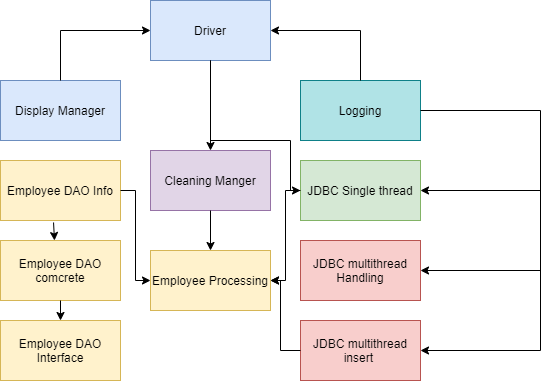

The diagram above was exported from draw.io. Its source (the exported page's mxGraphModel, read from the mxfile embedded in the PNG):
<mxGraphModel dx="1422" dy="794" grid="1" gridSize="10" guides="1" tooltips="1" connect="1" arrows="1" fold="1" page="1" pageScale="1" pageWidth="827" pageHeight="1169" math="0" shadow="0">
  <root>
    <mxCell id="0" />
    <mxCell id="1" parent="0" />
    <mxCell id="Pirb2msqlReJww45cgpB-1" value="Driver" style="rounded=0;whiteSpace=wrap;html=1;fillColor=#dae8fc;strokeColor=#6c8ebf;" vertex="1" parent="1">
      <mxGeometry x="320" y="160" width="120" height="60" as="geometry" />
    </mxCell>
    <mxCell id="Pirb2msqlReJww45cgpB-2" value="Logging" style="rounded=0;whiteSpace=wrap;html=1;fillColor=#b0e3e6;strokeColor=#0e8088;" vertex="1" parent="1">
      <mxGeometry x="470" y="240" width="120" height="60" as="geometry" />
    </mxCell>
    <mxCell id="Pirb2msqlReJww45cgpB-3" value="JDBC multithread insert&amp;nbsp;" style="rounded=0;whiteSpace=wrap;html=1;fillColor=#f8cecc;strokeColor=#b85450;" vertex="1" parent="1">
      <mxGeometry x="470" y="480" width="120" height="60" as="geometry" />
    </mxCell>
    <mxCell id="Pirb2msqlReJww45cgpB-4" value="JDBC multithread Handling" style="rounded=0;whiteSpace=wrap;html=1;fillColor=#f8cecc;strokeColor=#b85450;" vertex="1" parent="1">
      <mxGeometry x="470" y="400" width="120" height="60" as="geometry" />
    </mxCell>
    <mxCell id="Pirb2msqlReJww45cgpB-18" style="edgeStyle=orthogonalEdgeStyle;rounded=0;orthogonalLoop=1;jettySize=auto;html=1;entryX=1;entryY=0.5;entryDx=0;entryDy=0;" edge="1" parent="1" target="Pirb2msqlReJww45cgpB-5">
      <mxGeometry relative="1" as="geometry">
        <mxPoint x="660" y="370" as="targetPoint" />
        <mxPoint x="710" y="350" as="sourcePoint" />
      </mxGeometry>
    </mxCell>
    <mxCell id="Pirb2msqlReJww45cgpB-5" value="JDBC Single thread" style="rounded=0;whiteSpace=wrap;html=1;fillColor=#d5e8d4;strokeColor=#82b366;" vertex="1" parent="1">
      <mxGeometry x="470" y="320" width="120" height="60" as="geometry" />
    </mxCell>
    <mxCell id="Pirb2msqlReJww45cgpB-6" value="Employee Processing" style="rounded=0;whiteSpace=wrap;html=1;fillColor=#fff2cc;strokeColor=#d6b656;" vertex="1" parent="1">
      <mxGeometry x="320" y="410" width="120" height="60" as="geometry" />
    </mxCell>
    <mxCell id="Pirb2msqlReJww45cgpB-7" value="Employee DAO comcrete" style="rounded=0;whiteSpace=wrap;html=1;fillColor=#fff2cc;strokeColor=#d6b656;" vertex="1" parent="1">
      <mxGeometry x="170" y="400" width="120" height="60" as="geometry" />
    </mxCell>
    <mxCell id="Pirb2msqlReJww45cgpB-8" value="Cleaning Manger" style="rounded=0;whiteSpace=wrap;html=1;fillColor=#e1d5e7;strokeColor=#9673a6;" vertex="1" parent="1">
      <mxGeometry x="320" y="310" width="120" height="60" as="geometry" />
    </mxCell>
    <mxCell id="Pirb2msqlReJww45cgpB-9" value="Employee DAO Info" style="rounded=0;whiteSpace=wrap;html=1;fillColor=#fff2cc;strokeColor=#d6b656;" vertex="1" parent="1">
      <mxGeometry x="170" y="320" width="120" height="60" as="geometry" />
    </mxCell>
    <mxCell id="Pirb2msqlReJww45cgpB-10" value="Display Manager" style="rounded=0;whiteSpace=wrap;html=1;fillColor=#dae8fc;strokeColor=#6c8ebf;" vertex="1" parent="1">
      <mxGeometry x="170" y="240" width="120" height="60" as="geometry" />
    </mxCell>
    <mxCell id="Pirb2msqlReJww45cgpB-11" value="Employee DAO Interface" style="rounded=0;whiteSpace=wrap;html=1;fillColor=#fff2cc;strokeColor=#d6b656;" vertex="1" parent="1">
      <mxGeometry x="170" y="480" width="120" height="60" as="geometry" />
    </mxCell>
    <mxCell id="Pirb2msqlReJww45cgpB-16" value="" style="endArrow=classic;html=1;rounded=0;edgeStyle=orthogonalEdgeStyle;exitX=1;exitY=0.5;exitDx=0;exitDy=0;entryX=1;entryY=0.5;entryDx=0;entryDy=0;" edge="1" parent="1" source="Pirb2msqlReJww45cgpB-2" target="Pirb2msqlReJww45cgpB-3">
      <mxGeometry width="50" height="50" relative="1" as="geometry">
        <mxPoint x="390" y="430" as="sourcePoint" />
        <mxPoint x="440" y="380" as="targetPoint" />
        <Array as="points">
          <mxPoint x="710" y="270" />
          <mxPoint x="710" y="510" />
        </Array>
      </mxGeometry>
    </mxCell>
    <mxCell id="Pirb2msqlReJww45cgpB-17" value="" style="endArrow=classic;html=1;rounded=0;edgeStyle=orthogonalEdgeStyle;entryX=1;entryY=0.5;entryDx=0;entryDy=0;" edge="1" parent="1" target="Pirb2msqlReJww45cgpB-4">
      <mxGeometry width="50" height="50" relative="1" as="geometry">
        <mxPoint x="710" y="430" as="sourcePoint" />
        <mxPoint x="440" y="380" as="targetPoint" />
      </mxGeometry>
    </mxCell>
    <mxCell id="Pirb2msqlReJww45cgpB-20" value="" style="endArrow=classic;html=1;rounded=0;edgeStyle=orthogonalEdgeStyle;exitX=0.5;exitY=0;exitDx=0;exitDy=0;entryX=1;entryY=0.5;entryDx=0;entryDy=0;" edge="1" parent="1" source="Pirb2msqlReJww45cgpB-2" target="Pirb2msqlReJww45cgpB-1">
      <mxGeometry width="50" height="50" relative="1" as="geometry">
        <mxPoint x="390" y="430" as="sourcePoint" />
        <mxPoint x="440" y="380" as="targetPoint" />
      </mxGeometry>
    </mxCell>
    <mxCell id="Pirb2msqlReJww45cgpB-21" value="" style="endArrow=classic;html=1;rounded=0;edgeStyle=orthogonalEdgeStyle;exitX=0.5;exitY=0;exitDx=0;exitDy=0;entryX=0;entryY=0.5;entryDx=0;entryDy=0;" edge="1" parent="1" source="Pirb2msqlReJww45cgpB-10" target="Pirb2msqlReJww45cgpB-1">
      <mxGeometry relative="1" as="geometry">
        <mxPoint x="360" y="410" as="sourcePoint" />
        <mxPoint x="460" y="410" as="targetPoint" />
      </mxGeometry>
    </mxCell>
    <mxCell id="Pirb2msqlReJww45cgpB-24" value="" style="endArrow=classic;html=1;rounded=0;edgeStyle=orthogonalEdgeStyle;exitX=0.442;exitY=1.033;exitDx=0;exitDy=0;exitPerimeter=0;entryX=0.45;entryY=0;entryDx=0;entryDy=0;entryPerimeter=0;" edge="1" parent="1" source="Pirb2msqlReJww45cgpB-9" target="Pirb2msqlReJww45cgpB-7">
      <mxGeometry width="50" height="50" relative="1" as="geometry">
        <mxPoint x="390" y="430" as="sourcePoint" />
        <mxPoint x="440" y="380" as="targetPoint" />
      </mxGeometry>
    </mxCell>
    <mxCell id="Pirb2msqlReJww45cgpB-28" value="" style="endArrow=classic;html=1;rounded=0;edgeStyle=orthogonalEdgeStyle;entryX=0.5;entryY=0;entryDx=0;entryDy=0;exitX=0.5;exitY=1;exitDx=0;exitDy=0;" edge="1" parent="1" source="Pirb2msqlReJww45cgpB-7" target="Pirb2msqlReJww45cgpB-11">
      <mxGeometry width="50" height="50" relative="1" as="geometry">
        <mxPoint x="390" y="430" as="sourcePoint" />
        <mxPoint x="440" y="380" as="targetPoint" />
      </mxGeometry>
    </mxCell>
    <mxCell id="Pirb2msqlReJww45cgpB-29" value="" style="endArrow=classic;html=1;rounded=0;edgeStyle=orthogonalEdgeStyle;exitX=0;exitY=0.5;exitDx=0;exitDy=0;entryX=1;entryY=0.5;entryDx=0;entryDy=0;" edge="1" parent="1" source="Pirb2msqlReJww45cgpB-5" target="Pirb2msqlReJww45cgpB-6">
      <mxGeometry width="50" height="50" relative="1" as="geometry">
        <mxPoint x="390" y="430" as="sourcePoint" />
        <mxPoint x="440" y="380" as="targetPoint" />
      </mxGeometry>
    </mxCell>
    <mxCell id="Pirb2msqlReJww45cgpB-30" value="" style="endArrow=classic;html=1;rounded=0;edgeStyle=orthogonalEdgeStyle;exitX=0;exitY=0.5;exitDx=0;exitDy=0;" edge="1" parent="1" source="Pirb2msqlReJww45cgpB-3">
      <mxGeometry width="50" height="50" relative="1" as="geometry">
        <mxPoint x="390" y="430" as="sourcePoint" />
        <mxPoint x="440" y="440" as="targetPoint" />
        <Array as="points">
          <mxPoint x="450" y="510" />
          <mxPoint x="450" y="440" />
        </Array>
      </mxGeometry>
    </mxCell>
    <mxCell id="Pirb2msqlReJww45cgpB-31" value="" style="endArrow=classic;html=1;rounded=0;edgeStyle=orthogonalEdgeStyle;exitX=0.5;exitY=1;exitDx=0;exitDy=0;" edge="1" parent="1" source="Pirb2msqlReJww45cgpB-8" target="Pirb2msqlReJww45cgpB-6">
      <mxGeometry width="50" height="50" relative="1" as="geometry">
        <mxPoint x="390" y="430" as="sourcePoint" />
        <mxPoint x="440" y="380" as="targetPoint" />
      </mxGeometry>
    </mxCell>
    <mxCell id="Pirb2msqlReJww45cgpB-32" value="" style="endArrow=classic;html=1;rounded=0;edgeStyle=orthogonalEdgeStyle;exitX=1;exitY=0.5;exitDx=0;exitDy=0;entryX=0;entryY=0.5;entryDx=0;entryDy=0;" edge="1" parent="1" source="Pirb2msqlReJww45cgpB-9" target="Pirb2msqlReJww45cgpB-6">
      <mxGeometry width="50" height="50" relative="1" as="geometry">
        <mxPoint x="390" y="430" as="sourcePoint" />
        <mxPoint x="440" y="380" as="targetPoint" />
      </mxGeometry>
    </mxCell>
    <mxCell id="Pirb2msqlReJww45cgpB-33" value="" style="endArrow=classic;html=1;rounded=0;edgeStyle=orthogonalEdgeStyle;exitX=0.5;exitY=1;exitDx=0;exitDy=0;entryX=0.5;entryY=0;entryDx=0;entryDy=0;" edge="1" parent="1" source="Pirb2msqlReJww45cgpB-1" target="Pirb2msqlReJww45cgpB-8">
      <mxGeometry width="50" height="50" relative="1" as="geometry">
        <mxPoint x="390" y="430" as="sourcePoint" />
        <mxPoint x="440" y="380" as="targetPoint" />
      </mxGeometry>
    </mxCell>
    <mxCell id="Pirb2msqlReJww45cgpB-34" value="" style="endArrow=classic;html=1;rounded=0;edgeStyle=orthogonalEdgeStyle;exitX=0.5;exitY=1;exitDx=0;exitDy=0;entryX=0;entryY=0.5;entryDx=0;entryDy=0;" edge="1" parent="1" source="Pirb2msqlReJww45cgpB-1" target="Pirb2msqlReJww45cgpB-5">
      <mxGeometry width="50" height="50" relative="1" as="geometry">
        <mxPoint x="390" y="430" as="sourcePoint" />
        <mxPoint x="440" y="380" as="targetPoint" />
        <Array as="points">
          <mxPoint x="380" y="300" />
          <mxPoint x="460" y="300" />
          <mxPoint x="460" y="350" />
        </Array>
      </mxGeometry>
    </mxCell>
  </root>
</mxGraphModel>